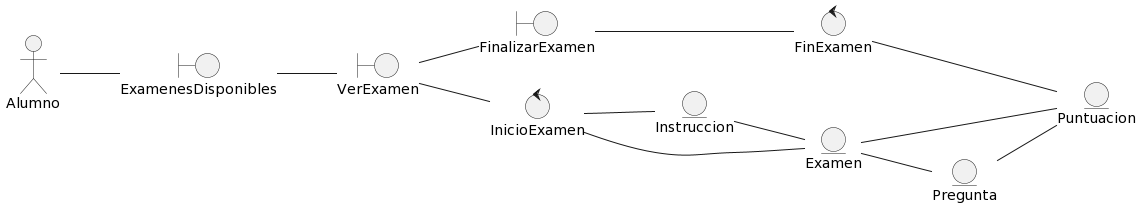

The diagram above was rendered by PlantUML. Its source (embedded in the PNG):
@startuml
left to right direction
hide footbox
hide link
Actor Alumno
boundary ExamenesDisponibles
boundary VerExamen
boundary FinalizarExamen
entity Instruccion
entity Examen
entity Puntuacion
entity Pregunta
control InicioExamen
control FinExamen

Alumno  -- ExamenesDisponibles
ExamenesDisponibles -- VerExamen
VerExamen -- InicioExamen
InicioExamen -- Instruccion
InicioExamen -- Examen
Instruccion -- Examen
Examen -- Pregunta
Examen -- Puntuacion
Pregunta -- Puntuacion
VerExamen -- FinalizarExamen
FinalizarExamen -- FinExamen
FinExamen -- Puntuacion
@enduml